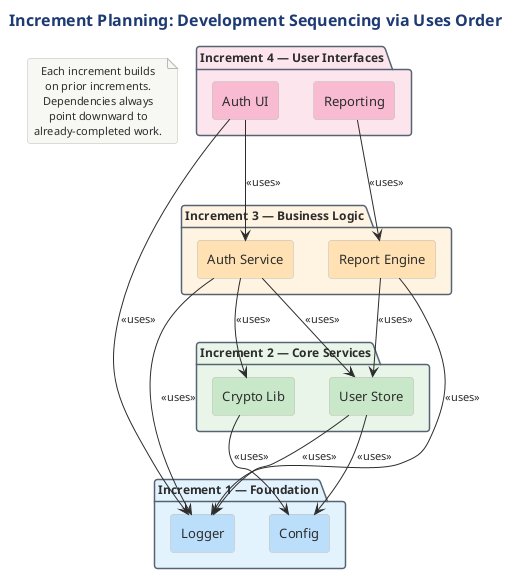

The diagram above was rendered by PlantUML. Its source (embedded in the PNG):
@startuml

skinparam RectangleBorderColor #2C3E50
!include ../../../../../../tooling/styles/plantuml/structural/package-diagram-style.iuml

skinparam RectangleFontSize 13
skinparam PackageBorderColor #566573
skinparam PackageBackgroundColor #FAFAFA

title Increment Planning: Development Sequencing via Uses Order

package "Increment 1 — Foundation" as I1 #E3F2FD {
  rectangle "Config" as A #BBDEFB
  rectangle "Logger" as B #BBDEFB
}

package "Increment 2 — Core Services" as I2 #E8F5E9 {
  rectangle "User Store" as C #C8E6C9
  rectangle "Crypto Lib" as D #C8E6C9
}

package "Increment 3 — Business Logic" as I3 #FFF3E0 {
  rectangle "Auth Service" as E #FFE0B2
  rectangle "Report Engine" as F #FFE0B2
}

package "Increment 4 — User Interfaces" as I4 #FCE4EC {
  rectangle "Auth UI" as G #F8BBD0
  rectangle "Reporting" as H #F8BBD0
}

C -down-> A : <<uses>>
C -down-> B : <<uses>>
D -down-> A : <<uses>>
E -down-> C : <<uses>>
E -down-> D : <<uses>>
E -down-> B : <<uses>>
F -down-> C : <<uses>>
F -down-> B : <<uses>>
G -down-> E : <<uses>>
G -down-> B : <<uses>>
H -down-> F : <<uses>>

note as N1
  Each increment builds
  on prior increments.
  Dependencies always
  point downward to
  already-completed work.
end note
@enduml